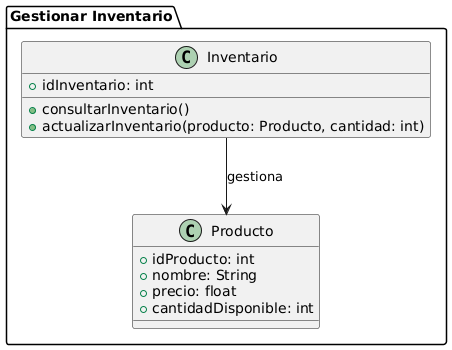

The diagram above was rendered by PlantUML. Its source (embedded in the PNG):
@startuml
package "Gestionar Inventario" {
    class Inventario {
        +idInventario: int
        +consultarInventario()
        +actualizarInventario(producto: Producto, cantidad: int)
    }

    class Producto {
        +idProducto: int
        +nombre: String
        +precio: float
        +cantidadDisponible: int
    }

    Inventario --> Producto: gestiona
}
@enduml